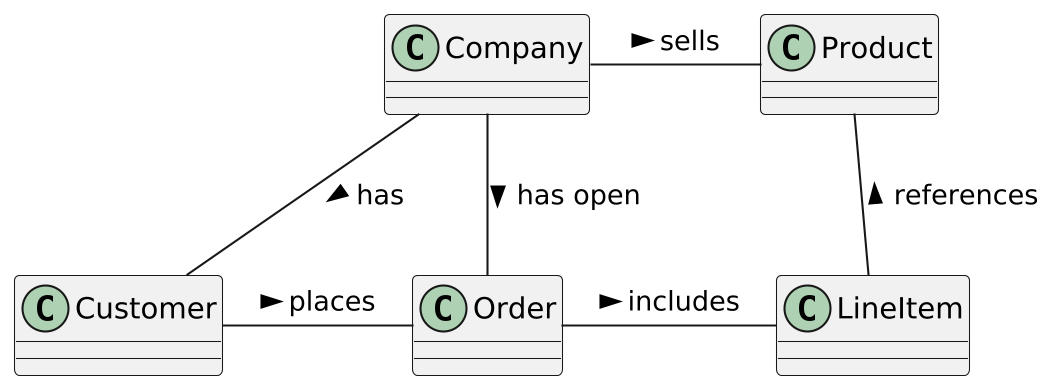

The diagram above was rendered by PlantUML. Its source (embedded in the PNG):
@startuml
skinparamlocked dpi 200
class Company
class Customer
class Product
class Order
class LineItem

Company - Product : sells >
Company -- Customer : has >
Customer - Order : places >
Order - LineItem : includes >
Product -- LineItem : references <
Company -- Order : has open  >

@enduml